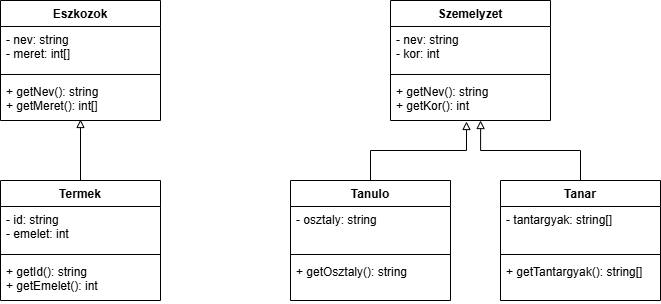

The diagram above was exported from draw.io. Its source (the exported page's mxGraphModel, read from the mxfile embedded in the PNG):
<mxGraphModel dx="1554" dy="815" grid="1" gridSize="10" guides="1" tooltips="1" connect="1" arrows="1" fold="1" page="1" pageScale="1" pageWidth="827" pageHeight="1169" math="0" shadow="0">
  <root>
    <mxCell id="0" />
    <mxCell id="1" parent="0" />
    <mxCell id="HoBF38w1LGYBsOKSS2jR-1" value="Szemelyzet" style="swimlane;fontStyle=1;align=center;verticalAlign=top;childLayout=stackLayout;horizontal=1;startSize=26;horizontalStack=0;resizeParent=1;resizeParentMax=0;resizeLast=0;collapsible=1;marginBottom=0;whiteSpace=wrap;html=1;" vertex="1" parent="1">
      <mxGeometry x="490" y="100" width="160" height="120" as="geometry" />
    </mxCell>
    <mxCell id="HoBF38w1LGYBsOKSS2jR-2" value="- nev: string&lt;br&gt;&lt;div&gt;- kor: int&lt;/div&gt;" style="text;strokeColor=none;fillColor=none;align=left;verticalAlign=top;spacingLeft=4;spacingRight=4;overflow=hidden;rotatable=0;points=[[0,0.5],[1,0.5]];portConstraint=eastwest;whiteSpace=wrap;html=1;" vertex="1" parent="HoBF38w1LGYBsOKSS2jR-1">
      <mxGeometry y="26" width="160" height="44" as="geometry" />
    </mxCell>
    <mxCell id="HoBF38w1LGYBsOKSS2jR-3" value="" style="line;strokeWidth=1;fillColor=none;align=left;verticalAlign=middle;spacingTop=-1;spacingLeft=3;spacingRight=3;rotatable=0;labelPosition=right;points=[];portConstraint=eastwest;strokeColor=inherit;" vertex="1" parent="HoBF38w1LGYBsOKSS2jR-1">
      <mxGeometry y="70" width="160" height="8" as="geometry" />
    </mxCell>
    <mxCell id="HoBF38w1LGYBsOKSS2jR-4" value="+ getNev(): string&lt;div&gt;+ getKor(): int&lt;/div&gt;" style="text;strokeColor=none;fillColor=none;align=left;verticalAlign=top;spacingLeft=4;spacingRight=4;overflow=hidden;rotatable=0;points=[[0,0.5],[1,0.5]];portConstraint=eastwest;whiteSpace=wrap;html=1;" vertex="1" parent="HoBF38w1LGYBsOKSS2jR-1">
      <mxGeometry y="78" width="160" height="42" as="geometry" />
    </mxCell>
    <mxCell id="HoBF38w1LGYBsOKSS2jR-5" value="Tanulo" style="swimlane;fontStyle=1;align=center;verticalAlign=top;childLayout=stackLayout;horizontal=1;startSize=26;horizontalStack=0;resizeParent=1;resizeParentMax=0;resizeLast=0;collapsible=1;marginBottom=0;whiteSpace=wrap;html=1;" vertex="1" parent="1">
      <mxGeometry x="390" y="280" width="160" height="120" as="geometry" />
    </mxCell>
    <mxCell id="HoBF38w1LGYBsOKSS2jR-6" value="- osztaly: string" style="text;strokeColor=none;fillColor=none;align=left;verticalAlign=top;spacingLeft=4;spacingRight=4;overflow=hidden;rotatable=0;points=[[0,0.5],[1,0.5]];portConstraint=eastwest;whiteSpace=wrap;html=1;" vertex="1" parent="HoBF38w1LGYBsOKSS2jR-5">
      <mxGeometry y="26" width="160" height="44" as="geometry" />
    </mxCell>
    <mxCell id="HoBF38w1LGYBsOKSS2jR-7" value="" style="line;strokeWidth=1;fillColor=none;align=left;verticalAlign=middle;spacingTop=-1;spacingLeft=3;spacingRight=3;rotatable=0;labelPosition=right;points=[];portConstraint=eastwest;strokeColor=inherit;" vertex="1" parent="HoBF38w1LGYBsOKSS2jR-5">
      <mxGeometry y="70" width="160" height="8" as="geometry" />
    </mxCell>
    <mxCell id="HoBF38w1LGYBsOKSS2jR-8" value="+ getOsztaly(): string" style="text;strokeColor=none;fillColor=none;align=left;verticalAlign=top;spacingLeft=4;spacingRight=4;overflow=hidden;rotatable=0;points=[[0,0.5],[1,0.5]];portConstraint=eastwest;whiteSpace=wrap;html=1;" vertex="1" parent="HoBF38w1LGYBsOKSS2jR-5">
      <mxGeometry y="78" width="160" height="42" as="geometry" />
    </mxCell>
    <mxCell id="HoBF38w1LGYBsOKSS2jR-9" value="Tanar" style="swimlane;fontStyle=1;align=center;verticalAlign=top;childLayout=stackLayout;horizontal=1;startSize=26;horizontalStack=0;resizeParent=1;resizeParentMax=0;resizeLast=0;collapsible=1;marginBottom=0;whiteSpace=wrap;html=1;" vertex="1" parent="1">
      <mxGeometry x="600" y="280" width="160" height="120" as="geometry" />
    </mxCell>
    <mxCell id="HoBF38w1LGYBsOKSS2jR-10" value="- tantargyak: string[]" style="text;strokeColor=none;fillColor=none;align=left;verticalAlign=top;spacingLeft=4;spacingRight=4;overflow=hidden;rotatable=0;points=[[0,0.5],[1,0.5]];portConstraint=eastwest;whiteSpace=wrap;html=1;" vertex="1" parent="HoBF38w1LGYBsOKSS2jR-9">
      <mxGeometry y="26" width="160" height="44" as="geometry" />
    </mxCell>
    <mxCell id="HoBF38w1LGYBsOKSS2jR-11" value="" style="line;strokeWidth=1;fillColor=none;align=left;verticalAlign=middle;spacingTop=-1;spacingLeft=3;spacingRight=3;rotatable=0;labelPosition=right;points=[];portConstraint=eastwest;strokeColor=inherit;" vertex="1" parent="HoBF38w1LGYBsOKSS2jR-9">
      <mxGeometry y="70" width="160" height="8" as="geometry" />
    </mxCell>
    <mxCell id="HoBF38w1LGYBsOKSS2jR-12" value="+ getTantargyak(): string[]" style="text;strokeColor=none;fillColor=none;align=left;verticalAlign=top;spacingLeft=4;spacingRight=4;overflow=hidden;rotatable=0;points=[[0,0.5],[1,0.5]];portConstraint=eastwest;whiteSpace=wrap;html=1;" vertex="1" parent="HoBF38w1LGYBsOKSS2jR-9">
      <mxGeometry y="78" width="160" height="42" as="geometry" />
    </mxCell>
    <mxCell id="HoBF38w1LGYBsOKSS2jR-13" style="edgeStyle=orthogonalEdgeStyle;rounded=0;orthogonalLoop=1;jettySize=auto;html=1;entryX=0.475;entryY=1.024;entryDx=0;entryDy=0;entryPerimeter=0;endArrow=block;endFill=0;" edge="1" parent="1" source="HoBF38w1LGYBsOKSS2jR-5" target="HoBF38w1LGYBsOKSS2jR-4">
      <mxGeometry relative="1" as="geometry" />
    </mxCell>
    <mxCell id="HoBF38w1LGYBsOKSS2jR-14" style="edgeStyle=orthogonalEdgeStyle;rounded=0;orthogonalLoop=1;jettySize=auto;html=1;entryX=0.563;entryY=1;entryDx=0;entryDy=0;entryPerimeter=0;endArrow=block;endFill=0;" edge="1" parent="1" source="HoBF38w1LGYBsOKSS2jR-9" target="HoBF38w1LGYBsOKSS2jR-4">
      <mxGeometry relative="1" as="geometry" />
    </mxCell>
    <mxCell id="HoBF38w1LGYBsOKSS2jR-15" value="Eszkozok" style="swimlane;fontStyle=1;align=center;verticalAlign=top;childLayout=stackLayout;horizontal=1;startSize=26;horizontalStack=0;resizeParent=1;resizeParentMax=0;resizeLast=0;collapsible=1;marginBottom=0;whiteSpace=wrap;html=1;" vertex="1" parent="1">
      <mxGeometry x="100" y="100" width="160" height="120" as="geometry" />
    </mxCell>
    <mxCell id="HoBF38w1LGYBsOKSS2jR-16" value="- nev: string&lt;div&gt;- meret: int[]&lt;/div&gt;" style="text;strokeColor=none;fillColor=none;align=left;verticalAlign=top;spacingLeft=4;spacingRight=4;overflow=hidden;rotatable=0;points=[[0,0.5],[1,0.5]];portConstraint=eastwest;whiteSpace=wrap;html=1;" vertex="1" parent="HoBF38w1LGYBsOKSS2jR-15">
      <mxGeometry y="26" width="160" height="44" as="geometry" />
    </mxCell>
    <mxCell id="HoBF38w1LGYBsOKSS2jR-17" value="" style="line;strokeWidth=1;fillColor=none;align=left;verticalAlign=middle;spacingTop=-1;spacingLeft=3;spacingRight=3;rotatable=0;labelPosition=right;points=[];portConstraint=eastwest;strokeColor=inherit;" vertex="1" parent="HoBF38w1LGYBsOKSS2jR-15">
      <mxGeometry y="70" width="160" height="8" as="geometry" />
    </mxCell>
    <mxCell id="HoBF38w1LGYBsOKSS2jR-18" value="+ getNev(): string&lt;div&gt;+ getMeret(): int[]&lt;/div&gt;" style="text;strokeColor=none;fillColor=none;align=left;verticalAlign=top;spacingLeft=4;spacingRight=4;overflow=hidden;rotatable=0;points=[[0,0.5],[1,0.5]];portConstraint=eastwest;whiteSpace=wrap;html=1;" vertex="1" parent="HoBF38w1LGYBsOKSS2jR-15">
      <mxGeometry y="78" width="160" height="42" as="geometry" />
    </mxCell>
    <mxCell id="HoBF38w1LGYBsOKSS2jR-20" value="Termek" style="swimlane;fontStyle=1;align=center;verticalAlign=top;childLayout=stackLayout;horizontal=1;startSize=26;horizontalStack=0;resizeParent=1;resizeParentMax=0;resizeLast=0;collapsible=1;marginBottom=0;whiteSpace=wrap;html=1;" vertex="1" parent="1">
      <mxGeometry x="100" y="280" width="160" height="120" as="geometry" />
    </mxCell>
    <mxCell id="HoBF38w1LGYBsOKSS2jR-21" value="- id: string&lt;div&gt;- emelet: int&lt;/div&gt;" style="text;strokeColor=none;fillColor=none;align=left;verticalAlign=top;spacingLeft=4;spacingRight=4;overflow=hidden;rotatable=0;points=[[0,0.5],[1,0.5]];portConstraint=eastwest;whiteSpace=wrap;html=1;" vertex="1" parent="HoBF38w1LGYBsOKSS2jR-20">
      <mxGeometry y="26" width="160" height="44" as="geometry" />
    </mxCell>
    <mxCell id="HoBF38w1LGYBsOKSS2jR-22" value="" style="line;strokeWidth=1;fillColor=none;align=left;verticalAlign=middle;spacingTop=-1;spacingLeft=3;spacingRight=3;rotatable=0;labelPosition=right;points=[];portConstraint=eastwest;strokeColor=inherit;" vertex="1" parent="HoBF38w1LGYBsOKSS2jR-20">
      <mxGeometry y="70" width="160" height="8" as="geometry" />
    </mxCell>
    <mxCell id="HoBF38w1LGYBsOKSS2jR-23" value="+ getId(): string&lt;div&gt;+ getEmelet(): int&lt;/div&gt;" style="text;strokeColor=none;fillColor=none;align=left;verticalAlign=top;spacingLeft=4;spacingRight=4;overflow=hidden;rotatable=0;points=[[0,0.5],[1,0.5]];portConstraint=eastwest;whiteSpace=wrap;html=1;" vertex="1" parent="HoBF38w1LGYBsOKSS2jR-20">
      <mxGeometry y="78" width="160" height="42" as="geometry" />
    </mxCell>
    <mxCell id="HoBF38w1LGYBsOKSS2jR-24" style="edgeStyle=orthogonalEdgeStyle;rounded=0;orthogonalLoop=1;jettySize=auto;html=1;entryX=0.5;entryY=0.976;entryDx=0;entryDy=0;entryPerimeter=0;endArrow=block;endFill=0;" edge="1" parent="1" source="HoBF38w1LGYBsOKSS2jR-20" target="HoBF38w1LGYBsOKSS2jR-18">
      <mxGeometry relative="1" as="geometry" />
    </mxCell>
  </root>
</mxGraphModel>